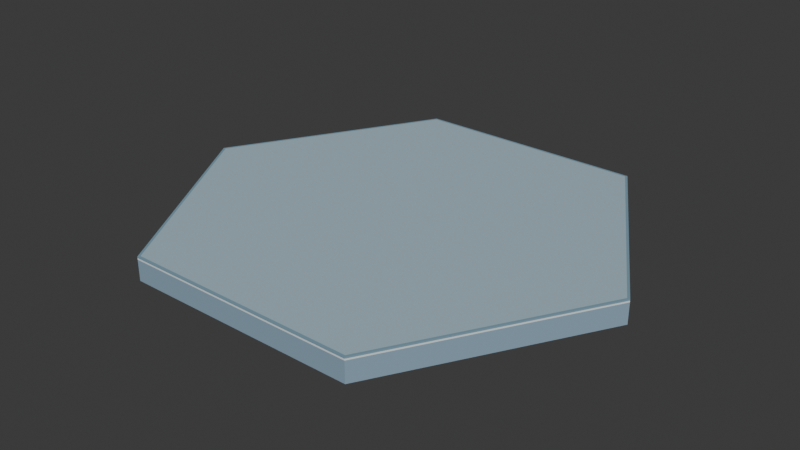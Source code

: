# Source: campus_base_hex_v01.blend  (saved by Blender 5.2.44; exported with 4.5.12 LTS)
import bpy
from mathutils import Matrix  # noqa: F401  (used for matrix-valued properties, if any)

bpy.ops.wm.read_factory_settings(use_empty=True)
scene = bpy.context.scene
scene.name = 'Scene'

# ---- collections
col_collection = bpy.data.collections.new('Collection'); scene.collection.children.link(col_collection)

# ---- images (referenced by path relative to the original .blend; pixels are not part of the script)
import os
ASSET_DIR = os.environ.get("B2B_ASSET_DIR", "")  # directory of the original .blend (textures are referenced by path, not embedded)
HERE = os.path.dirname(os.path.abspath(__file__))  # packed textures are extracted next to this script under _unpacked/

def load_image(name, relpath, width, height, colorspace="sRGB"):
    """Load a texture the original file referenced (path relative to the .blend, or extracted next to this script)."""
    p = next((c for c in (os.path.join(HERE, relpath), os.path.join(ASSET_DIR, relpath)) if relpath and os.path.exists(c)), "")
    if p:
        img = bpy.data.images.load(p, check_existing=True)
        img.name = name
    else:  # same state as the original file: an image datablock whose file is absent (Cycles renders it pink)
        img = bpy.data.images.new(name, width, height)
        img.source = "FILE"
        img.filepath = "//" + (relpath or name)
    img.colorspace_settings.name = colorspace
    return img
img_campus_base_hex_palette = load_image('campus_base_hex_palette', '_unpacked/palette.6ff52eb5.png', 16, 4, 'sRGB')

# ---- materials (node trees are filled in below, after node groups)
mat_glacier_palette = bpy.data.materials.new('glacier_palette')

# ---- material node trees
mat_glacier_palette.use_nodes = True; mat_glacier_palette.node_tree.nodes.clear()
_N = mat_glacier_palette.node_tree.nodes; _L = mat_glacier_palette.node_tree.links
n0 = _N.new('ShaderNodeBsdfPrincipled'); n0.name = 'Principled BSDF'; n0.location = (-200, 100)
n0.inputs[2].default_value = 0.85
n0.inputs[10].default_value = 0.005
n1 = _N.new('ShaderNodeOutputMaterial'); n1.name = 'Material Output'; n1.location = (200, 100)
n2 = _N.new('ShaderNodeTexImage'); n2.name = 'Palette texture'; n2.location = (0, 0)
n2.image = img_campus_base_hex_palette
n2.extension = 'EXTEND'
n3 = _N.new('ShaderNodeUVMap'); n3.name = 'UV Map'; n3.location = (0, 0)
n3.width = 160
n3.uv_map = 'PaletteUV'
_L.new(n0.outputs[0], n1.inputs[0])
_L.new(n3.outputs[0], n2.inputs[0])
_L.new(n2.outputs[0], n0.inputs[0])
n1.is_active_output = True

# ---- world
world_world = bpy.data.worlds.new('World'); scene.world = world_world
world_world.use_nodes = True; world_world.node_tree.nodes.clear()
_N = world_world.node_tree.nodes; _L = world_world.node_tree.links
n0 = _N.new('ShaderNodeOutputWorld'); n0.name = 'World Output'; n0.location = (200, 100)
n1 = _N.new('ShaderNodeBackground'); n1.name = 'Background'; n1.location = (-200, 100)
n1.inputs[0].default_value = (0.05088, 0.05088, 0.05088, 1.0)
_L.new(n1.outputs[0], n0.inputs[0])
n0.is_active_output = True
world_world.color = (0.05088, 0.05088, 0.05088)
world_world.sun_shadow_jitter_overblur = 0.0

# ---- meshes
me_hex_structural_shell = bpy.data.meshes.new('Hex structural shell')
me_hex_structural_shell.from_pydata([(12.0, 0.0, 0.0), (6.0, -10.39, 0.0), (-6.0, -10.39, 0.0), (-12.0, -1.47e-15, 0.0), (-6.0, 10.39, 0.0), (6.0, 10.39, 0.0), (12.0, 0.0, 1.05), (6.0, -10.39, 1.05), (-6.0, -10.39, 1.05), (-12.0, -1.47e-15, 1.05), (-6.0, 10.39, 1.05), (6.0, 10.39, 1.05), (12.0, 0.0, 1.05), (6.0, -10.39, 1.05), (-6.0, -10.39, 1.05), (-12.0, -1.47e-15, 1.05), (-6.0, 10.39, 1.05), (6.0, 10.39, 1.05), (12.0, 0.0, 1.13), (6.0, -10.39, 1.13), (-6.0, -10.39, 1.13), (-12.0, -1.47e-15, 1.13), (-6.0, 10.39, 1.13), (6.0, 10.39, 1.13), (11.86, 0.0, 1.13), (5.93, -10.27, 1.13), (-5.93, -10.27, 1.13), (-11.86, -1.452e-15, 1.13), (-5.93, 10.27, 1.13), (5.93, 10.27, 1.13), (11.86, 0.0, 1.2), (5.93, -10.27, 1.2), (-5.93, -10.27, 1.2), (-11.86, -1.452e-15, 1.2), (-5.93, 10.27, 1.2), (5.93, 10.27, 1.2), (12.0, 0.0, 1.13), (6.0, -10.39, 1.13), (-6.0, -10.39, 1.13), (-12.0, -1.47e-15, 1.13), (-6.0, 10.39, 1.13), (6.0, 10.39, 1.13), (11.86, 0.0, 1.13), (5.93, -10.27, 1.13), (-5.93, -10.27, 1.13), (-11.86, -1.452e-15, 1.13), (-5.93, 10.27, 1.13), (5.93, 10.27, 1.13), (12.0, 0.0, 1.2), (6.0, -10.39, 1.2), (-6.0, -10.39, 1.2), (-12.0, -1.47e-15, 1.2), (-6.0, 10.39, 1.2), (6.0, 10.39, 1.2), (11.86, 0.0, 1.2), (5.93, -10.27, 1.2), (-5.93, -10.27, 1.2), (-11.86, -1.452e-15, 1.2), (-5.93, 10.27, 1.2), (5.93, 10.27, 1.2)], [], [(5, 0, 1, 2, 3, 4), (6, 11, 10, 9, 8, 7), (0, 6, 7, 1), (1, 7, 8, 2), (2, 8, 9, 3), (3, 9, 10, 4), (4, 10, 11, 5), (5, 11, 6, 0), (17, 12, 13, 14, 15, 16), (18, 23, 22, 21, 20, 19), (12, 18, 19, 13), (13, 19, 20, 14), (14, 20, 21, 15), (15, 21, 22, 16), (16, 22, 23, 17), (17, 23, 18, 12), (29, 24, 25, 26, 27, 28), (30, 35, 34, 33, 32, 31), (24, 30, 31, 25), (25, 31, 32, 26), (26, 32, 33, 27), (27, 33, 34, 28), (28, 34, 35, 29), (29, 35, 30, 24), (36, 48, 49, 37), (42, 43, 55, 54), (36, 37, 43, 42), (48, 54, 55, 49), (37, 49, 50, 38), (43, 44, 56, 55), (37, 38, 44, 43), (49, 55, 56, 50), (38, 50, 51, 39), (44, 45, 57, 56), (38, 39, 45, 44), (50, 56, 57, 51), (39, 51, 52, 40), (45, 46, 58, 57), (39, 40, 46, 45), (51, 57, 58, 52), (40, 52, 53, 41), (46, 47, 59, 58), (40, 41, 47, 46), (52, 58, 59, 53), (41, 53, 48, 36), (47, 42, 54, 59), (41, 36, 42, 47), (53, 59, 54, 48)])
_uv = me_hex_structural_shell.uv_layers.new(name='PaletteUV')
_uv.uv.foreach_set('vector', [0.625, 0.5, 0.625, 0.5, 0.625, 0.5, 0.625, 0.5, 0.625, 0.5, 0.625, 0.5, 0.625, 0.5, 0.625, 0.5, 0.625, 0.5, 0.625, 0.5, 0.625, 0.5, 0.625, 0.5, 0.625, 0.5, 0.625, 0.5, 0.625, 0.5, 0.625, 0.5, 0.625, 0.5, 0.625, 0.5, 0.625, 0.5, 0.625, 0.5, 0.625, 0.5, 0.625, 0.5, 0.625, 0.5, 0.625, 0.5, 0.625, 0.5, 0.625, 0.5, 0.625, 0.5, 0.625, 0.5, 0.625, 0.5, 0.625, 0.5, 0.625, 0.5, 0.625, 0.5, 0.625, 0.5, 0.625, 0.5, 0.625, 0.5, 0.625, 0.5, 0.125, 0.5, 0.125, 0.5, 0.125, 0.5, 0.125, 0.5, 0.125, 0.5, 0.125, 0.5, 0.125, 0.5, 0.125, 0.5, 0.125, 0.5, 0.125, 0.5, 0.125, 0.5, 0.125, 0.5, 0.125, 0.5, 0.125, 0.5, 0.125, 0.5, 0.125, 0.5, 0.125, 0.5, 0.125, 0.5, 0.125, 0.5, 0.125, 0.5, 0.125, 0.5, 0.125, 0.5, 0.125, 0.5, 0.125, 0.5, 0.125, 0.5, 0.125, 0.5, 0.125, 0.5, 0.125, 0.5, 0.125, 0.5, 0.125, 0.5, 0.125, 0.5, 0.125, 0.5, 0.125, 0.5, 0.125, 0.5, 0.125, 0.5, 0.125, 0.5, 0.375, 0.5, 0.375, 0.5, 0.375, 0.5, 0.375, 0.5, 0.375, 0.5, 0.375, 0.5, 0.375, 0.5, 0.375, 0.5, 0.375, 0.5, 0.375, 0.5, 0.375, 0.5, 0.375, 0.5, 0.375, 0.5, 0.375, 0.5, 0.375, 0.5, 0.375, 0.5, 0.375, 0.5, 0.375, 0.5, 0.375, 0.5, 0.375, 0.5, 0.375, 0.5, 0.375, 0.5, 0.375, 0.5, 0.375, 0.5, 0.375, 0.5, 0.375, 0.5, 0.375, 0.5, 0.375, 0.5, 0.375, 0.5, 0.375, 0.5, 0.375, 0.5, 0.375, 0.5, 0.375, 0.5, 0.375, 0.5, 0.375, 0.5, 0.375, 0.5, 0.875, 0.5, 0.875, 0.5, 0.875, 0.5, 0.875, 0.5, 0.875, 0.5, 0.875, 0.5, 0.875, 0.5, 0.875, 0.5, 0.875, 0.5, 0.875, 0.5, 0.875, 0.5, 0.875, 0.5, 0.875, 0.5, 0.875, 0.5, 0.875, 0.5, 0.875, 0.5, 0.875, 0.5, 0.875, 0.5, 0.875, 0.5, 0.875, 0.5, 0.875, 0.5, 0.875, 0.5, 0.875, 0.5, 0.875, 0.5, 0.875, 0.5, 0.875, 0.5, 0.875, 0.5, 0.875, 0.5, 0.875, 0.5, 0.875, 0.5, 0.875, 0.5, 0.875, 0.5, 0.875, 0.5, 0.875, 0.5, 0.875, 0.5, 0.875, 0.5, 0.875, 0.5, 0.875, 0.5, 0.875, 0.5, 0.875, 0.5, 0.875, 0.5, 0.875, 0.5, 0.875, 0.5, 0.875, 0.5, 0.875, 0.5, 0.875, 0.5, 0.875, 0.5, 0.875, 0.5, 0.875, 0.5, 0.875, 0.5, 0.875, 0.5, 0.875, 0.5, 0.875, 0.5, 0.875, 0.5, 0.875, 0.5, 0.875, 0.5, 0.875, 0.5, 0.875, 0.5, 0.875, 0.5, 0.875, 0.5, 0.875, 0.5, 0.875, 0.5, 0.875, 0.5, 0.875, 0.5, 0.875, 0.5, 0.875, 0.5, 0.875, 0.5, 0.875, 0.5, 0.875, 0.5, 0.875, 0.5, 0.875, 0.5, 0.875, 0.5, 0.875, 0.5, 0.875, 0.5, 0.875, 0.5, 0.875, 0.5, 0.875, 0.5, 0.875, 0.5, 0.875, 0.5, 0.875, 0.5, 0.875, 0.5, 0.875, 0.5, 0.875, 0.5, 0.875, 0.5, 0.875, 0.5, 0.875, 0.5, 0.875, 0.5, 0.875, 0.5, 0.875, 0.5, 0.875, 0.5, 0.875, 0.5, 0.875, 0.5, 0.875, 0.5, 0.875, 0.5, 0.875, 0.5, 0.875, 0.5])
me_hex_structural_shell.materials.append(mat_glacier_palette)
me_hex_structural_shell.update()

# ---- objects
ob_root = bpy.data.objects.new('root', None)
ob_campus_base_hex = bpy.data.objects.new('campus_base_hex', me_hex_structural_shell)
ob_anchor_surface = bpy.data.objects.new('anchor_surface', None)
ob_anchor_edge_ne = bpy.data.objects.new('anchor_edge_ne', None)
ob_anchor_edge_n = bpy.data.objects.new('anchor_edge_n', None)
ob_anchor_edge_nw = bpy.data.objects.new('anchor_edge_nw', None)
ob_anchor_edge_sw = bpy.data.objects.new('anchor_edge_sw', None)
ob_anchor_edge_s = bpy.data.objects.new('anchor_edge_s', None)
ob_anchor_edge_se = bpy.data.objects.new('anchor_edge_se', None)

# ---- transforms, parenting, visibility, modifiers, constraints
ob_root.location = (0.0, 0.0, 0.0)
ob_campus_base_hex.parent = ob_root
ob_campus_base_hex.location = (0.0, 0.0, 0.0)
ob_anchor_surface.parent = ob_root
ob_anchor_surface.location = (0.0, 0.0, 1.2)
ob_anchor_edge_ne.parent = ob_root
ob_anchor_edge_ne.location = (9.0, -5.196, 1.2)
ob_anchor_edge_n.parent = ob_root
ob_anchor_edge_n.location = (6.363e-16, -10.39, 1.2)
ob_anchor_edge_nw.parent = ob_root
ob_anchor_edge_nw.location = (-9.0, -5.196, 1.2)
ob_anchor_edge_sw.parent = ob_root
ob_anchor_edge_sw.location = (-9.0, 5.196, 1.2)
ob_anchor_edge_s.parent = ob_root
ob_anchor_edge_s.location = (-1.909e-15, 10.39, 1.2)
ob_anchor_edge_se.parent = ob_root
ob_anchor_edge_se.location = (9.0, 5.196, 1.2)

# ---- collection membership
scene.collection.objects.link(ob_root)
scene.collection.objects.link(ob_campus_base_hex)
scene.collection.objects.link(ob_anchor_surface)
scene.collection.objects.link(ob_anchor_edge_ne)
scene.collection.objects.link(ob_anchor_edge_n)
scene.collection.objects.link(ob_anchor_edge_nw)
scene.collection.objects.link(ob_anchor_edge_sw)
scene.collection.objects.link(ob_anchor_edge_s)
scene.collection.objects.link(ob_anchor_edge_se)

# ---- scene / render settings (as saved in the file)
scene.frame_start = 1; scene.frame_end = 250; scene.frame_set(0)
scene.render.engine = 'BLENDER_EEVEE_NEXT'
scene.render.bake_bias = 0.0
scene.render.bake_samples = 0
scene.render.compositor_device = 'GPU'
scene.eevee.use_volume_custom_range = False
scene.eevee.fast_gi_thickness_near = 0.1
scene.eevee.fast_gi_thickness_far = 0.0
scene.eevee.ray_tracing_options.screen_trace_thickness = 0.1
bpy.context.view_layer.update()

# ---- added for rendering (the .blend has no active camera and no usable light): camera, sun
cam_auto = bpy.data.cameras.new('AutoCamera')
cam_auto.lens = 50.0
cam_auto.sensor_width = 36.0
cam_auto.clip_end = 1000.0
ob_auto_camera = bpy.data.objects.new('AutoCamera', cam_auto)
scene.collection.objects.link(ob_auto_camera)
ob_auto_camera.location = (29.3959, -35.2751, 24.1168)
ob_auto_camera.rotation_euler = (1.09748, -7.21219e-08, 0.694738)
scene.camera = ob_auto_camera
light_auto_sun = bpy.data.lights.new('AutoSun', 'SUN')
light_auto_sun.energy = 3.0
light_auto_sun.angle = 0.0523599
ob_auto_sun = bpy.data.objects.new('AutoSun', light_auto_sun)
scene.collection.objects.link(ob_auto_sun)
ob_auto_sun.rotation_euler = (0.872665, 0.174533, 0.523599)
bpy.context.view_layer.update()
